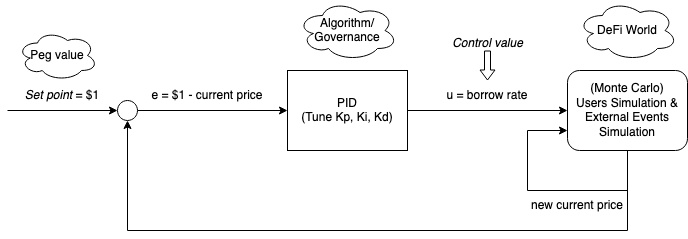

The diagram above was exported from draw.io. Its source (the exported page's mxGraphModel, read from the mxfile embedded in the PNG):
<mxGraphModel dx="880" dy="457" grid="1" gridSize="10" guides="1" tooltips="1" connect="1" arrows="1" fold="1" page="1" pageScale="1" pageWidth="850" pageHeight="1100" background="#ffffff" math="0" shadow="0">
  <root>
    <mxCell id="0" />
    <mxCell id="1" parent="0" />
    <mxCell id="cIeqg1ys80tl2N4Gzzac-1" value="" style="rounded=0;whiteSpace=wrap;html=1;" vertex="1" parent="1">
      <mxGeometry x="360" y="200" width="120" height="80" as="geometry" />
    </mxCell>
    <mxCell id="cIeqg1ys80tl2N4Gzzac-2" value="" style="endArrow=classic;html=1;rounded=0;entryX=0;entryY=0.5;entryDx=0;entryDy=0;" edge="1" parent="1" source="cIeqg1ys80tl2N4Gzzac-7" target="cIeqg1ys80tl2N4Gzzac-1">
      <mxGeometry width="50" height="50" relative="1" as="geometry">
        <mxPoint x="200" y="240" as="sourcePoint" />
        <mxPoint x="450" y="210" as="targetPoint" />
      </mxGeometry>
    </mxCell>
    <mxCell id="cIeqg1ys80tl2N4Gzzac-3" value="&lt;div&gt;PID&lt;/div&gt;&lt;div&gt;(Tune Kp, Ki, Kd)&lt;br&gt;&lt;/div&gt;" style="text;html=1;strokeColor=none;fillColor=none;align=center;verticalAlign=middle;whiteSpace=wrap;rounded=0;" vertex="1" parent="1">
      <mxGeometry x="370" y="225" width="100" height="30" as="geometry" />
    </mxCell>
    <mxCell id="cIeqg1ys80tl2N4Gzzac-4" value="&lt;i&gt;Set point&lt;/i&gt; = $1" style="text;html=1;strokeColor=none;fillColor=none;align=center;verticalAlign=middle;whiteSpace=wrap;rounded=0;" vertex="1" parent="1">
      <mxGeometry x="90" y="210" width="90" height="30" as="geometry" />
    </mxCell>
    <mxCell id="cIeqg1ys80tl2N4Gzzac-5" value="u = borrow rate" style="text;html=1;strokeColor=none;fillColor=none;align=center;verticalAlign=middle;whiteSpace=wrap;rounded=0;" vertex="1" parent="1">
      <mxGeometry x="510" y="210" width="100" height="30" as="geometry" />
    </mxCell>
    <mxCell id="cIeqg1ys80tl2N4Gzzac-6" value="e = $1 - current price" style="text;html=1;strokeColor=none;fillColor=none;align=center;verticalAlign=middle;whiteSpace=wrap;rounded=0;" vertex="1" parent="1">
      <mxGeometry x="220" y="210" width="120" height="30" as="geometry" />
    </mxCell>
    <mxCell id="cIeqg1ys80tl2N4Gzzac-8" value="" style="endArrow=classic;html=1;rounded=0;entryX=0;entryY=0.5;entryDx=0;entryDy=0;" edge="1" parent="1" target="cIeqg1ys80tl2N4Gzzac-7">
      <mxGeometry width="50" height="50" relative="1" as="geometry">
        <mxPoint x="200" y="240" as="sourcePoint" />
        <mxPoint x="360" y="240" as="targetPoint" />
      </mxGeometry>
    </mxCell>
    <mxCell id="cIeqg1ys80tl2N4Gzzac-7" value="" style="ellipse;whiteSpace=wrap;html=1;aspect=fixed;" vertex="1" parent="1">
      <mxGeometry x="190" y="230" width="20" height="20" as="geometry" />
    </mxCell>
    <mxCell id="cIeqg1ys80tl2N4Gzzac-9" value="" style="endArrow=classic;html=1;rounded=0;entryX=0;entryY=0.5;entryDx=0;entryDy=0;" edge="1" parent="1" target="cIeqg1ys80tl2N4Gzzac-7">
      <mxGeometry width="50" height="50" relative="1" as="geometry">
        <mxPoint x="80" y="240" as="sourcePoint" />
        <mxPoint x="450" y="210" as="targetPoint" />
      </mxGeometry>
    </mxCell>
    <mxCell id="cIeqg1ys80tl2N4Gzzac-10" value="" style="endArrow=classic;html=1;rounded=0;exitX=1;exitY=0.5;exitDx=0;exitDy=0;" edge="1" parent="1" source="cIeqg1ys80tl2N4Gzzac-1">
      <mxGeometry width="50" height="50" relative="1" as="geometry">
        <mxPoint x="410" y="260" as="sourcePoint" />
        <mxPoint x="640" y="240" as="targetPoint" />
      </mxGeometry>
    </mxCell>
    <mxCell id="cIeqg1ys80tl2N4Gzzac-11" value="" style="rounded=1;whiteSpace=wrap;html=1;" vertex="1" parent="1">
      <mxGeometry x="640" y="200" width="120" height="80" as="geometry" />
    </mxCell>
    <mxCell id="cIeqg1ys80tl2N4Gzzac-12" value="&lt;div&gt;(Monte Carlo)&lt;br&gt;&lt;/div&gt;&lt;div&gt;Users Simulation &amp;amp;&lt;br&gt;&lt;/div&gt;&lt;div&gt;External Events Simulation&lt;/div&gt;" style="text;html=1;strokeColor=none;fillColor=none;align=center;verticalAlign=middle;whiteSpace=wrap;rounded=0;" vertex="1" parent="1">
      <mxGeometry x="640" y="200" width="120" height="80" as="geometry" />
    </mxCell>
    <mxCell id="cIeqg1ys80tl2N4Gzzac-13" value="" style="endArrow=classic;html=1;rounded=0;exitX=0.5;exitY=1;exitDx=0;exitDy=0;entryX=0.5;entryY=1;entryDx=0;entryDy=0;" edge="1" parent="1" source="cIeqg1ys80tl2N4Gzzac-12" target="cIeqg1ys80tl2N4Gzzac-7">
      <mxGeometry width="50" height="50" relative="1" as="geometry">
        <mxPoint x="410" y="260" as="sourcePoint" />
        <mxPoint x="360" y="400" as="targetPoint" />
        <Array as="points">
          <mxPoint x="700" y="360" />
          <mxPoint x="200" y="360" />
        </Array>
      </mxGeometry>
    </mxCell>
    <mxCell id="cIeqg1ys80tl2N4Gzzac-15" value="" style="endArrow=classic;html=1;rounded=0;entryX=0;entryY=0.75;entryDx=0;entryDy=0;" edge="1" parent="1" target="cIeqg1ys80tl2N4Gzzac-12">
      <mxGeometry width="50" height="50" relative="1" as="geometry">
        <mxPoint x="700" y="320" as="sourcePoint" />
        <mxPoint x="460" y="210" as="targetPoint" />
        <Array as="points">
          <mxPoint x="600" y="320" />
          <mxPoint x="600" y="260" />
        </Array>
      </mxGeometry>
    </mxCell>
    <mxCell id="cIeqg1ys80tl2N4Gzzac-16" value="new current price" style="text;html=1;strokeColor=none;fillColor=none;align=center;verticalAlign=middle;whiteSpace=wrap;rounded=0;" vertex="1" parent="1">
      <mxGeometry x="600" y="320" width="100" height="30" as="geometry" />
    </mxCell>
    <mxCell id="cIeqg1ys80tl2N4Gzzac-19" value="Peg value" style="ellipse;shape=cloud;whiteSpace=wrap;html=1;" vertex="1" parent="1">
      <mxGeometry x="90" y="160" width="80" height="50" as="geometry" />
    </mxCell>
    <mxCell id="cIeqg1ys80tl2N4Gzzac-20" value="&lt;div&gt;Algorithm/&lt;/div&gt;&lt;div&gt;Governance&lt;br&gt;&lt;/div&gt;" style="ellipse;shape=cloud;whiteSpace=wrap;html=1;" vertex="1" parent="1">
      <mxGeometry x="370" y="130" width="100" height="60" as="geometry" />
    </mxCell>
    <mxCell id="cIeqg1ys80tl2N4Gzzac-21" value="DeFi World" style="ellipse;shape=cloud;whiteSpace=wrap;html=1;" vertex="1" parent="1">
      <mxGeometry x="650" y="130" width="100" height="60" as="geometry" />
    </mxCell>
    <mxCell id="cIeqg1ys80tl2N4Gzzac-25" value="" style="shape=flexArrow;endArrow=classic;html=1;rounded=0;entryX=0.5;entryY=0;entryDx=0;entryDy=0;width=6;endSize=3;endWidth=8;" edge="1" parent="1" target="cIeqg1ys80tl2N4Gzzac-5">
      <mxGeometry width="50" height="50" relative="1" as="geometry">
        <mxPoint x="560" y="180" as="sourcePoint" />
        <mxPoint x="460" y="210" as="targetPoint" />
      </mxGeometry>
    </mxCell>
    <mxCell id="cIeqg1ys80tl2N4Gzzac-26" value="&lt;i&gt;Control value&lt;/i&gt;" style="text;html=1;align=center;verticalAlign=middle;resizable=0;points=[];autosize=1;strokeColor=none;fillColor=none;" vertex="1" parent="1">
      <mxGeometry x="515" y="158" width="90" height="30" as="geometry" />
    </mxCell>
  </root>
</mxGraphModel>